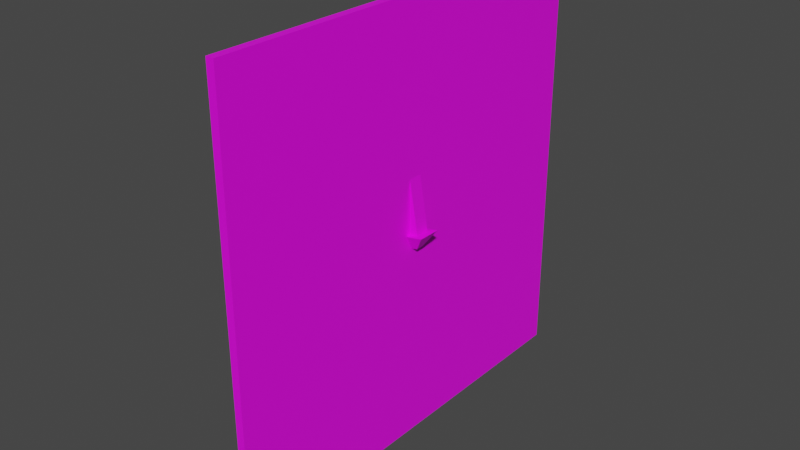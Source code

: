 # Source: lEVER.blend  (saved by Blender 3.6.13; exported with 4.5.12 LTS)
import bpy
from mathutils import Matrix  # noqa: F401  (used for matrix-valued properties, if any)

bpy.ops.wm.read_factory_settings(use_empty=True)
scene = bpy.context.scene
scene.name = 'Scene'

# ---- collections
col_collection = bpy.data.collections.new('Collection'); scene.collection.children.link(col_collection)

# ---- images (referenced by path relative to the original .blend; pixels are not part of the script)
import os
ASSET_DIR = os.environ.get("B2B_ASSET_DIR", "")  # directory of the original .blend (textures are referenced by path, not embedded)
HERE = os.path.dirname(os.path.abspath(__file__))  # packed textures are extracted next to this script under _unpacked/

def load_image(name, relpath, width, height, colorspace="sRGB"):
    """Load a texture the original file referenced (path relative to the .blend, or extracted next to this script)."""
    p = next((c for c in (os.path.join(HERE, relpath), os.path.join(ASSET_DIR, relpath)) if relpath and os.path.exists(c)), "")
    if p:
        img = bpy.data.images.load(p, check_existing=True)
        img.name = name
    else:  # same state as the original file: an image datablock whose file is absent (Cycles renders it pink)
        img = bpy.data.images.new(name, width, height)
        img.source = "FILE"
        img.filepath = "//" + (relpath or name)
    img.colorspace_settings.name = colorspace
    return img
img_super_texture_01_a_png = load_image('Super_Texture_01_A.png', 'Super_Texture_01_A.png', 1024, 1024, 'sRGB')

# ---- materials (node trees are filled in below, after node groups)
mat_material_001 = bpy.data.materials.new('Material.001')
mat_material_001.alpha_threshold = 0.0
mat_material_001.use_transparent_shadow = False
mat_material_001.roughness = 0.5
mat_material_001.line_color = (0.0, 0.0, 0.0, 1.0)

# ---- material node trees
mat_material_001.use_nodes = True; mat_material_001.node_tree.nodes.clear()
_N = mat_material_001.node_tree.nodes; _L = mat_material_001.node_tree.links
n0 = _N.new('ShaderNodeOutputMaterial'); n0.name = 'Material Output'; n0.location = (300, 300)
n1 = _N.new('ShaderNodeBsdfPrincipled'); n1.name = 'Principled BSDF'; n1.location = (10, 300)
n1.distribution = 'GGX'
n1.subsurface_method = 'RANDOM_WALK_SKIN'
n1.inputs[3].default_value = 1.45
n1.inputs[27].default_value = (0.0, 0.0, 0.0, 1.0)
n1.inputs[28].default_value = 1.0
n2 = _N.new('ShaderNodeTexImage'); n2.name = 'Image Texture'; n2.location = (-342, 102)
n2.image = img_super_texture_01_a_png
_L.new(n1.outputs[0], n0.inputs[0])
_L.new(n2.outputs[0], n1.inputs[0])
n0.is_active_output = True

# ---- world
world_world = bpy.data.worlds.new('World'); scene.world = world_world
world_world.use_nodes = True; world_world.node_tree.nodes.clear()
_N = world_world.node_tree.nodes; _L = world_world.node_tree.links
n0 = _N.new('ShaderNodeOutputWorld'); n0.name = 'World Output'; n0.location = (300, 300)
n1 = _N.new('ShaderNodeBackground'); n1.name = 'Background'; n1.location = (10, 300)
n1.inputs[0].default_value = (0.05088, 0.05088, 0.05088, 1.0)
_L.new(n1.outputs[0], n0.inputs[0])
n0.is_active_output = True
world_world.color = (0.05088, 0.05088, 0.05088)
world_world.use_sun_shadow = False
world_world.sun_shadow_jitter_overblur = 0.0

# ---- meshes
me_cube = bpy.data.meshes.new('Cube')
me_cube.from_pydata([(-13.75, 1.0, 1.0), (-13.75, 1.0, -1.0), (-13.75, -1.0, 1.0), (-13.75, -1.0, -1.0), (-15.75, 1.0, 1.0), (-15.75, 1.0, -1.0), (-15.75, -1.0, 1.0), (-15.75, -1.0, -1.0), (-15.75, 0.8682, -1.0), (-13.75, 0.8682, 1.0), (-15.75, 0.8682, 1.0), (-13.75, 0.8682, -1.0), (-15.75, -0.9145, -1.0), (-13.75, -0.9145, 1.0), (-15.75, -0.9145, 1.0), (-13.75, -0.9145, -1.0), (-8.229, 1.0, 1.0), (-8.229, 1.0, -1.0), (-8.229, -1.0, 1.0), (-8.229, -1.0, -1.0), (-8.229, -0.9145, 1.0), (-8.229, 0.8682, -1.0), (-8.229, 0.8682, 1.0), (-8.229, -0.9145, -1.0), (-8.778, -1.0, -1.0), (-8.778, -1.0, 1.0), (-8.778, -0.9145, 1.0), (-8.778, -0.9145, -1.0), (-8.229, 0.8732, 1.0), (-8.229, 0.8732, -1.0), (-8.778, 0.8732, 1.0), (-8.778, 0.8732, -1.0), (-8.229, -0.1022, -1.0), (-8.229, -0.1022, 1.0), (-8.778, -0.1022, 1.0), (-8.778, -0.1022, -1.0), (-8.229, 0.08839, -1.0), (-8.229, 0.08839, 1.0), (-8.778, 0.08839, 1.0), (-8.778, 0.08839, -1.0), (0.0603, 0.08839, 1.0), (0.0603, -0.1022, 1.0), (0.0603, -0.1022, -1.0), (0.0603, 0.08839, -1.0), (0.1362, 0.08839, 1.0), (0.1362, -0.1022, 1.0), (0.1362, -0.1022, -1.0), (0.1362, 0.08839, -1.0), (0.1506, 0.1501, 1.648), (0.1506, -0.1639, 1.648), (0.1506, -0.1639, -1.648), (0.1506, 0.1501, -1.648), (1.355, 0.04602, 0.5553), (1.355, -0.05979, 0.5553), (1.355, -0.05979, -0.5553), (1.355, 0.04602, -0.5553)], [], [(13, 14, 6, 2), (3, 2, 6, 7), (8, 10, 4, 5), (12, 15, 3, 7), (0, 9, 22, 16), (5, 4, 0, 1), (25, 24, 19, 18), (5, 1, 11, 8), (12, 14, 10, 8), (0, 4, 10, 9), (7, 6, 14, 12), (11, 9, 13, 15), (8, 11, 15, 12), (9, 10, 14, 13), (23, 20, 18, 19), (17, 16, 22, 21), (1, 0, 16, 17), (11, 1, 17, 21), (26, 25, 18, 20), (9, 11, 21, 22), (37, 36, 29, 28), (24, 27, 23, 19), (3, 15, 27, 24), (15, 13, 26, 27), (13, 2, 25, 26), (2, 3, 24, 25), (31, 30, 28, 29), (38, 37, 28, 30), (39, 38, 30, 31), (36, 39, 31, 29), (23, 27, 35, 32), (27, 26, 34, 35), (26, 20, 33, 34), (20, 23, 32, 33), (32, 35, 39, 36), (35, 34, 38, 39), (34, 33, 37, 38), (33, 32, 42, 41), (42, 43, 47, 46), (37, 33, 41, 40), (32, 36, 43, 42), (36, 37, 40, 43), (47, 44, 48, 51), (40, 41, 45, 44), (43, 40, 44, 47), (41, 42, 46, 45), (50, 51, 55, 54), (45, 46, 50, 49), (46, 47, 51, 50), (44, 45, 49, 48), (53, 54, 55, 52), (48, 49, 53, 52), (51, 48, 52, 55), (49, 50, 54, 53)])
_uv = me_cube.uv_layers.new(name='UVMap')
_uv.uv.foreach_set('vector', [0.2492, 0.1531, 0.2528, 0.1531, 0.2528, 0.1532, 0.2492, 0.1532, 0.2456, 0.1532, 0.2492, 0.1532, 0.2492, 0.1568, 0.2456, 0.1568, 0.2456, 0.1458, 0.2492, 0.1458, 0.2492, 0.1461, 0.2456, 0.1461, 0.242, 0.1531, 0.2456, 0.1531, 0.2456, 0.1532, 0.242, 0.1532, 0.2492, 0.1497, 0.2492, 0.1499, 0.2492, 0.1499, 0.2492, 0.1497, 0.2456, 0.1461, 0.2492, 0.1461, 0.2492, 0.1497, 0.2456, 0.1497, 0.2492, 0.1532, 0.2456, 0.1532, 0.2456, 0.1532, 0.2492, 0.1532, 0.242, 0.1497, 0.2456, 0.1497, 0.2456, 0.1499, 0.242, 0.1499, 0.2456, 0.1426, 0.2492, 0.1426, 0.2492, 0.1458, 0.2456, 0.1458, 0.2492, 0.1497, 0.2528, 0.1497, 0.2528, 0.1499, 0.2492, 0.1499, 0.2456, 0.1425, 0.2492, 0.1425, 0.2492, 0.1426, 0.2456, 0.1426, 0.2456, 0.1499, 0.2492, 0.1499, 0.2492, 0.1531, 0.2456, 0.1531, 0.242, 0.1499, 0.2456, 0.1499, 0.2456, 0.1531, 0.242, 0.1531, 0.2492, 0.1499, 0.2528, 0.1499, 0.2528, 0.1531, 0.2492, 0.1531, 0.2456, 0.1531, 0.2492, 0.1531, 0.2492, 0.1532, 0.2456, 0.1532, 0.2456, 0.1497, 0.2492, 0.1497, 0.2492, 0.1499, 0.2456, 0.1499, 0.2456, 0.1497, 0.2492, 0.1497, 0.2492, 0.1497, 0.2456, 0.1497, 0.2456, 0.1499, 0.2456, 0.1497, 0.2456, 0.1497, 0.2456, 0.1499, 0.2492, 0.1531, 0.2492, 0.1532, 0.2492, 0.1532, 0.2492, 0.1531, 0.2492, 0.1499, 0.2456, 0.1499, 0.2456, 0.1499, 0.2492, 0.1499, 0.2492, 0.1531, 0.2456, 0.1531, 0.2456, 0.1531, 0.2492, 0.1531, 0.2456, 0.1532, 0.2456, 0.1531, 0.2456, 0.1531, 0.2456, 0.1532, 0.2456, 0.1532, 0.2456, 0.1531, 0.2456, 0.1531, 0.2456, 0.1532, 0.2456, 0.1531, 0.2492, 0.1531, 0.2492, 0.1531, 0.2456, 0.1531, 0.2492, 0.1531, 0.2492, 0.1532, 0.2492, 0.1532, 0.2492, 0.1531, 0.2492, 0.1532, 0.2456, 0.1532, 0.2456, 0.1532, 0.2492, 0.1532, 0.2456, 0.1531, 0.2492, 0.1531, 0.2492, 0.1531, 0.2456, 0.1531, 0.2492, 0.1531, 0.2492, 0.1531, 0.2492, 0.1531, 0.2492, 0.1531, 0.2456, 0.1531, 0.2492, 0.1531, 0.2492, 0.1531, 0.2456, 0.1531, 0.2456, 0.1531, 0.2456, 0.1531, 0.2456, 0.1531, 0.2456, 0.1531, 0.2456, 0.1531, 0.2456, 0.1531, 0.2456, 0.1531, 0.2456, 0.1531, 0.2456, 0.1531, 0.2492, 0.1531, 0.2492, 0.1531, 0.2456, 0.1531, 0.2492, 0.1531, 0.2492, 0.1531, 0.2492, 0.1531, 0.2492, 0.1531, 0.2492, 0.1531, 0.2456, 0.1531, 0.2456, 0.1531, 0.2492, 0.1531, 0.2456, 0.1531, 0.2456, 0.1531, 0.2456, 0.1531, 0.2456, 0.1531, 0.2456, 0.1531, 0.2492, 0.1531, 0.2492, 0.1531, 0.2456, 0.1531, 0.2492, 0.1531, 0.2492, 0.1531, 0.2492, 0.1531, 0.2492, 0.1531, 0.2492, 0.1531, 0.2456, 0.1531, 0.2456, 0.1531, 0.2492, 0.1531, 0.2456, 0.1531, 0.2456, 0.1531, 0.2456, 0.1531, 0.2456, 0.1531, 0.2492, 0.1531, 0.2492, 0.1531, 0.2492, 0.1531, 0.2492, 0.1531, 0.2456, 0.1531, 0.2456, 0.1531, 0.2456, 0.1531, 0.2456, 0.1531, 0.2456, 0.1531, 0.2492, 0.1531, 0.2492, 0.1531, 0.2456, 0.1531, 0.2456, 0.1531, 0.2492, 0.1531, 0.2492, 0.1531, 0.2456, 0.1531, 0.2492, 0.1531, 0.2492, 0.1531, 0.2492, 0.1531, 0.2492, 0.1531, 0.2456, 0.1531, 0.2492, 0.1531, 0.2492, 0.1531, 0.2456, 0.1531, 0.2492, 0.1531, 0.2456, 0.1531, 0.2456, 0.1531, 0.2492, 0.1531, 0.2456, 0.1531, 0.2456, 0.1531, 0.2456, 0.1531, 0.2456, 0.1531, 0.2492, 0.1531, 0.2456, 0.1531, 0.2456, 0.1531, 0.2492, 0.1531, 0.2456, 0.1531, 0.2456, 0.1531, 0.2456, 0.1531, 0.2456, 0.1531, 0.2492, 0.1531, 0.2492, 0.1531, 0.2492, 0.1531, 0.2492, 0.1531, 0.2492, 0.1531, 0.2456, 0.1531, 0.2456, 0.1531, 0.2492, 0.1531, 0.2492, 0.1531, 0.2492, 0.1531, 0.2492, 0.1531, 0.2492, 0.1531, 0.2456, 0.1531, 0.2492, 0.1531, 0.2492, 0.1531, 0.2456, 0.1531, 0.2492, 0.1531, 0.2456, 0.1531, 0.2456, 0.1531, 0.2492, 0.1531])
me_cube.materials.append(mat_material_001)
me_cube.use_mirror_vertex_groups = False
me_cube.update()
me_cube_001 = bpy.data.meshes.new('Cube.001')
me_cube_001.from_pydata([(-1.0, -1.0, -1.0), (-1.0, -1.0, 1.0), (-1.0, 1.0, -1.0), (-1.0, 1.0, 1.0), (1.0, -1.0, -1.0), (1.0, -1.0, 1.0), (1.0, 1.0, -1.0), (1.0, 1.0, 1.0), (-1.0, -1.0, -0.2299), (-1.0, 1.0, -0.2299), (1.0, 1.0, -0.2299), (1.0, -1.0, -0.2299), (-1.0, -1.0, -0.1108), (-1.0, 1.0, -0.1108), (1.0, 1.0, -0.1108), (1.0, -1.0, -0.1108), (-1.0, -0.3823, -1.0), (-1.0, -0.3823, 1.0), (1.0, -0.3823, -1.0), (1.0, -0.3823, 1.0), (1.0, -0.3823, -0.2299), (-1.0, -0.3823, -0.2299), (1.0, -0.3823, -0.1108), (-1.0, -0.3823, -0.1108), (-1.0, -0.4964, -1.0), (1.0, -0.4964, 1.0), (1.0, -0.4964, -0.2299), (1.0, -0.4964, -0.1108), (-1.0, -0.4964, 1.0), (1.0, -0.4964, -1.0), (-1.0, -0.4964, -0.2299), (-1.0, -0.4964, -0.1108), (-1.0, 0.3777, 1.0), (1.0, 0.3777, -1.0), (-1.0, 0.3777, -0.2299), (-1.0, 0.3777, -0.1108), (-1.0, 0.3777, -1.0), (1.0, 0.3777, 1.0), (1.0, 0.3777, -0.2299), (1.0, 0.3777, -0.1108), (-1.0, 0.4878, 1.0), (1.0, 0.4878, -1.0), (-1.0, 0.4878, -0.2299), (-1.0, 0.4878, -0.1108), (-1.0, 0.4878, -1.0), (1.0, 0.4878, 1.0), (1.0, 0.4878, -0.2299), (1.0, 0.4878, -0.1108), (-1.0, -1.0, 0.8834), (-1.0, 1.0, 0.8834), (1.0, 1.0, 0.8834), (1.0, -1.0, 0.8834), (1.0, -0.3823, 0.8834), (-1.0, -0.3823, 0.8834), (-1.0, -0.4964, 0.8834), (1.0, -0.4964, 0.8834), (1.0, 0.3777, 0.8834), (-1.0, 0.3777, 0.8834), (1.0, 0.4878, 0.8834), (-1.0, 0.4878, 0.8834), (-1.0, -1.0, 0.975), (-1.0, 1.0, 0.975), (1.0, 1.0, 0.975), (1.0, -1.0, 0.975), (1.0, -0.3823, 0.975), (-1.0, -0.3823, 0.975), (-1.0, -0.4964, 0.975), (1.0, -0.4964, 0.975), (1.0, 0.3777, 0.975), (-1.0, 0.3777, 0.975), (1.0, 0.4878, 0.975), (-1.0, 0.4878, 0.975), (-4.177, -0.4964, -0.2299), (-4.177, -0.3823, -0.2299), (-4.177, -0.4964, -0.1108), (-4.177, -0.3823, -0.1108), (-4.177, -0.3823, 0.8834), (-4.177, -0.4964, 0.8834), (-4.177, 0.3777, -0.2299), (-4.177, 0.3777, -0.1108), (-4.177, 0.3777, 0.8834), (-4.177, 0.4878, -0.2299), (-4.177, 0.4878, -0.1108), (-4.177, 0.4878, 0.8834), (-4.177, -0.3823, 0.975), (-4.177, -0.4964, 0.975), (-4.177, 0.3777, 0.975), (-4.177, 0.4878, 0.975), (-1.0, 0.1216, -0.4214), (-1.0, -0.1382, -0.4186), (-1.0, -0.03869, -0.5706), (-1.0, -0.1133, -0.7198), (-1.0, 0.00829, -0.8912), (-1.0, -0.03869, -0.7143), (-1.0, 0.07461, -0.5844)], [], [(71, 40, 3, 61), (61, 3, 7, 62), (67, 25, 5, 63), (63, 5, 1, 60), (24, 29, 4, 0), (25, 28, 1, 5), (4, 11, 8, 0), (29, 26, 11, 4), (2, 9, 10, 6), (44, 42, 9, 2), (11, 15, 12, 8), (26, 27, 15, 11), (9, 13, 14, 10), (42, 43, 13, 9), (31, 54, 77, 74), (38, 39, 22, 20), (24, 30, 21, 16), (33, 38, 20, 18), (37, 32, 17, 19), (36, 33, 18, 16), (68, 37, 19, 64), (66, 28, 17, 65), (60, 1, 28, 66), (0, 8, 30, 24), (8, 12, 31, 30), (20, 22, 27, 26), (18, 20, 26, 29), (19, 17, 28, 25), (16, 18, 29, 24), (64, 19, 25, 67), (70, 45, 37, 68), (44, 41, 33, 36), (45, 40, 32, 37), (41, 46, 38, 33), (46, 47, 39, 38), (71, 59, 83, 87), (16, 21, 89, 90, 91, 92, 93, 94, 88, 34, 36), (65, 17, 32, 69), (10, 14, 47, 46), (6, 10, 46, 41), (7, 3, 40, 45), (2, 6, 41, 44), (62, 7, 45, 70), (53, 23, 75, 76), (36, 34, 42, 44), (69, 32, 40, 71), (65, 69, 86, 84), (14, 50, 58, 47), (23, 53, 57, 35), (47, 58, 56, 39), (22, 52, 55, 27), (12, 48, 54, 31), (42, 34, 78, 81), (39, 56, 52, 22), (15, 51, 48, 12), (27, 55, 51, 15), (13, 49, 50, 14), (43, 59, 49, 13), (23, 35, 79, 75), (50, 62, 70, 58), (21, 30, 72, 73), (58, 70, 68, 56), (52, 64, 67, 55), (48, 60, 66, 54), (34, 21, 73, 78), (56, 68, 64, 52), (51, 63, 60, 48), (55, 67, 63, 51), (49, 61, 62, 50), (59, 71, 61, 49), (72, 74, 75, 73), (73, 75, 79, 78), (78, 79, 82, 81), (79, 80, 83, 82), (74, 77, 76, 75), (80, 86, 87, 83), (76, 84, 86, 80), (77, 85, 84, 76), (43, 42, 81, 82), (66, 65, 84, 85), (35, 57, 80, 79), (54, 66, 85, 77), (69, 71, 87, 86), (30, 31, 74, 72), (59, 43, 82, 83), (57, 53, 76, 80), (34, 88, 89, 21), (88, 94, 93, 92, 91, 90, 89)])
_uv = me_cube_001.uv_layers.new(name='UVMap')
_uv.uv.foreach_set('vector', [0.8483, 0.5437, 0.8503, 0.5437, 0.8503, 0.5857, 0.8483, 0.5857, 0.8483, 0.5857, 0.8503, 0.5857, 0.812, 0.5817, 0.8109, 0.5817, 0.8109, 0.647, 0.812, 0.647, 0.812, 0.669, 0.8109, 0.669, 0.8109, 0.669, 0.812, 0.669, 0.8116, 0.7234, 0.8106, 0.7234, 0.677, 0.6405, 0.7246, 0.647, 0.7246, 0.669, 0.677, 0.6558, 0.812, 0.647, 0.8596, 0.6405, 0.8596, 0.6558, 0.812, 0.669, 0.7246, 0.669, 0.7582, 0.669, 0.7624, 0.7234, 0.7316, 0.7234, 0.7246, 0.647, 0.7582, 0.647, 0.7582, 0.669, 0.7246, 0.669, 0.6863, 0.5857, 0.7494, 0.5857, 0.7582, 0.5817, 0.7246, 0.5817, 0.6863, 0.5437, 0.7494, 0.5437, 0.7494, 0.5857, 0.6863, 0.5857, 0.7582, 0.669, 0.7634, 0.669, 0.7671, 0.7234, 0.7624, 0.7234, 0.7582, 0.647, 0.7634, 0.647, 0.7634, 0.669, 0.7582, 0.669, 0.7494, 0.5857, 0.7592, 0.5857, 0.7634, 0.5817, 0.7582, 0.5817, 0.7494, 0.5437, 0.7592, 0.5437, 0.7592, 0.5857, 0.7494, 0.5857, 0.8866, 0.2128, 0.9795, 0.2128, 0.9795, 0.2128, 0.8866, 0.2128, 0.7582, 0.6088, 0.7634, 0.6088, 0.7634, 0.6421, 0.7582, 0.6421, 0.6863, 0.463, 0.7494, 0.463, 0.7494, 0.4723, 0.6863, 0.4723, 0.7246, 0.6088, 0.7582, 0.6088, 0.7582, 0.6421, 0.7246, 0.6421, 0.812, 0.6088, 0.8596, 0.6139, 0.8596, 0.637, 0.812, 0.6421, 0.677, 0.6139, 0.7246, 0.6088, 0.7246, 0.6421, 0.677, 0.637, 0.8109, 0.6088, 0.812, 0.6088, 0.812, 0.6421, 0.8109, 0.6421, 0.8483, 0.463, 0.8503, 0.463, 0.8503, 0.4723, 0.8483, 0.4723, 0.8483, 0.4216, 0.8503, 0.4216, 0.8503, 0.463, 0.8483, 0.463, 0.6863, 0.4216, 0.7494, 0.4216, 0.7494, 0.463, 0.6863, 0.463, 0.7494, 0.4216, 0.7592, 0.4216, 0.7592, 0.463, 0.7494, 0.463, 0.7582, 0.6421, 0.7634, 0.6421, 0.7634, 0.647, 0.7582, 0.647, 0.7246, 0.6421, 0.7582, 0.6421, 0.7582, 0.647, 0.7246, 0.647, 0.812, 0.6421, 0.8596, 0.637, 0.8596, 0.6405, 0.812, 0.647, 0.677, 0.637, 0.7246, 0.6421, 0.7246, 0.647, 0.677, 0.6405, 0.8109, 0.6421, 0.812, 0.6421, 0.812, 0.647, 0.8109, 0.647, 0.8109, 0.604, 0.812, 0.604, 0.812, 0.6088, 0.8109, 0.6088, 0.677, 0.6105, 0.7246, 0.604, 0.7246, 0.6088, 0.677, 0.6139, 0.812, 0.604, 0.8596, 0.6105, 0.8596, 0.6139, 0.812, 0.6088, 0.7246, 0.604, 0.7582, 0.604, 0.7582, 0.6088, 0.7246, 0.6088, 0.7582, 0.604, 0.7634, 0.604, 0.7634, 0.6088, 0.7582, 0.6088, 0.9881, 0.3048, 0.9795, 0.3048, 0.9795, 0.3048, 0.9881, 0.3048, 0.6863, 0.4723, 0.7494, 0.4723, 0.7339, 0.4923, 0.7215, 0.5005, 0.7092, 0.4944, 0.6952, 0.5043, 0.7097, 0.5005, 0.7204, 0.5098, 0.7337, 0.5136, 0.7494, 0.5346, 0.6863, 0.5346, 0.8483, 0.4723, 0.8503, 0.4723, 0.8503, 0.5346, 0.8483, 0.5346, 0.7582, 0.5817, 0.7634, 0.5817, 0.7634, 0.604, 0.7582, 0.604, 0.7246, 0.5817, 0.7582, 0.5817, 0.7582, 0.604, 0.7246, 0.604, 0.812, 0.5817, 0.8596, 0.5949, 0.8596, 0.6105, 0.812, 0.604, 0.677, 0.5949, 0.7246, 0.5817, 0.7246, 0.604, 0.677, 0.6105, 0.8109, 0.5817, 0.812, 0.5817, 0.812, 0.604, 0.8109, 0.604, 0.9795, 0.2235, 0.8866, 0.2235, 0.8866, 0.2235, 0.9795, 0.2235, 0.6863, 0.5346, 0.7494, 0.5346, 0.7494, 0.5437, 0.6863, 0.5437, 0.8483, 0.5346, 0.8503, 0.5346, 0.8503, 0.5437, 0.8483, 0.5437, 0.9881, 0.2235, 0.9881, 0.2945, 0.9881, 0.2945, 0.9881, 0.2235, 0.7634, 0.5817, 0.8069, 0.5817, 0.8069, 0.604, 0.7634, 0.604, 0.7592, 0.4723, 0.8407, 0.4723, 0.8407, 0.5346, 0.7592, 0.5346, 0.7634, 0.604, 0.8069, 0.604, 0.8069, 0.6088, 0.7634, 0.6088, 0.7634, 0.6421, 0.8069, 0.6421, 0.8069, 0.647, 0.7634, 0.647, 0.7592, 0.4216, 0.8407, 0.4216, 0.8407, 0.463, 0.7592, 0.463, 0.8755, 0.3048, 0.8755, 0.2945, 0.8755, 0.2945, 0.8755, 0.3048, 0.7634, 0.6088, 0.8069, 0.6088, 0.8069, 0.6421, 0.7634, 0.6421, 0.7634, 0.669, 0.8069, 0.669, 0.8069, 0.7234, 0.7671, 0.7234, 0.7634, 0.647, 0.8069, 0.647, 0.8069, 0.669, 0.7634, 0.669, 0.7592, 0.5857, 0.8407, 0.5857, 0.8069, 0.5817, 0.7634, 0.5817, 0.7592, 0.5437, 0.8407, 0.5437, 0.8407, 0.5857, 0.7592, 0.5857, 0.8866, 0.2235, 0.8866, 0.2945, 0.8866, 0.2945, 0.8866, 0.2235, 0.8069, 0.5817, 0.8109, 0.5817, 0.8109, 0.604, 0.8069, 0.604, 0.8755, 0.2235, 0.8755, 0.2128, 0.8755, 0.2128, 0.8755, 0.2235, 0.8069, 0.604, 0.8109, 0.604, 0.8109, 0.6088, 0.8069, 0.6088, 0.8069, 0.6421, 0.8109, 0.6421, 0.8109, 0.647, 0.8069, 0.647, 0.8407, 0.4216, 0.8483, 0.4216, 0.8483, 0.463, 0.8407, 0.463, 0.8755, 0.2945, 0.8755, 0.2235, 0.8755, 0.2235, 0.8755, 0.2945, 0.8069, 0.6088, 0.8109, 0.6088, 0.8109, 0.6421, 0.8069, 0.6421, 0.8069, 0.669, 0.8109, 0.669, 0.8106, 0.7234, 0.8069, 0.7234, 0.8069, 0.647, 0.8109, 0.647, 0.8109, 0.669, 0.8069, 0.669, 0.8407, 0.5857, 0.8483, 0.5857, 0.8109, 0.5817, 0.8069, 0.5817, 0.8407, 0.5437, 0.8483, 0.5437, 0.8483, 0.5857, 0.8407, 0.5857, 0.8755, 0.2128, 0.8866, 0.2128, 0.8866, 0.2235, 0.8755, 0.2235, 0.8755, 0.2235, 0.8866, 0.2235, 0.8866, 0.2945, 0.8755, 0.2945, 0.8755, 0.2945, 0.8866, 0.2945, 0.8866, 0.3048, 0.8755, 0.3048, 0.8866, 0.2945, 0.9795, 0.2945, 0.9795, 0.3048, 0.8866, 0.3048, 0.8866, 0.2128, 0.9795, 0.2128, 0.9795, 0.2235, 0.8866, 0.2235, 0.9795, 0.2945, 0.9881, 0.2945, 0.9881, 0.3048, 0.9795, 0.3048, 0.9795, 0.2235, 0.9881, 0.2235, 0.9881, 0.2945, 0.9795, 0.2945, 0.9795, 0.2128, 0.9881, 0.2128, 0.9881, 0.2235, 0.9795, 0.2235, 0.8866, 0.3048, 0.8755, 0.3048, 0.8755, 0.3048, 0.8866, 0.3048, 0.9881, 0.2128, 0.9881, 0.2235, 0.9881, 0.2235, 0.9881, 0.2128, 0.8866, 0.2945, 0.9795, 0.2945, 0.9795, 0.2945, 0.8866, 0.2945, 0.9795, 0.2128, 0.9881, 0.2128, 0.9881, 0.2128, 0.9795, 0.2128, 0.9881, 0.2945, 0.9881, 0.3048, 0.9881, 0.3048, 0.9881, 0.2945, 0.8755, 0.2128, 0.8866, 0.2128, 0.8866, 0.2128, 0.8755, 0.2128, 0.9795, 0.3048, 0.8866, 0.3048, 0.8866, 0.3048, 0.9795, 0.3048, 0.9795, 0.2945, 0.9795, 0.2235, 0.9795, 0.2235, 0.9795, 0.2945, 0.7494, 0.5346, 0.7337, 0.5136, 0.7339, 0.4923, 0.7494, 0.4723, 0.7337, 0.5136, 0.7204, 0.5098, 0.7097, 0.5005, 0.6952, 0.5043, 0.7092, 0.4944, 0.7215, 0.5005, 0.7339, 0.4923])
me_cube_001.materials.append(mat_material_001)
me_cube_001.update()

# ---- objects
ob_cube = bpy.data.objects.new('Cube', me_cube)
ob_cube_001 = bpy.data.objects.new('Cube.001', me_cube_001)

# ---- transforms, parenting, visibility, modifiers, constraints
ob_cube.location = (0.3061, 0.0, 0.0)
ob_cube.rotation_euler = (0.0, 1.406, 0.0)
ob_cube.scale = (0.1899, 1.178, 0.1899)
ob_cube.lock_rotations_4d = False
ob_cube.empty_display_type = 'ARROWS'
ob_cube.lineart.crease_threshold = 0.0
ob_cube_001.location = (0.2961, 0.0, 0.0)
ob_cube_001.scale = (0.06319, 3.42, 3.42)

# ---- collection membership
col_collection.objects.link(ob_cube)
col_collection.objects.link(ob_cube_001)

# ---- scene / render settings (as saved in the file)
scene.frame_start = 1; scene.frame_end = 40; scene.frame_set(5)
scene.render.engine = 'BLENDER_EEVEE_NEXT'
scene.cycles.sampling_pattern = 'TABULATED_SOBOL'
scene.view_settings.view_transform = 'Filmic'
bpy.context.view_layer.update()

# ---- added for rendering (the .blend has no active camera and no usable light): camera, sun
cam_auto = bpy.data.cameras.new('AutoCamera')
cam_auto.lens = 50.0
cam_auto.sensor_width = 36.0
cam_auto.clip_end = 1000.0
ob_auto_camera = bpy.data.objects.new('AutoCamera', cam_auto)
scene.collection.objects.link(ob_auto_camera)
ob_auto_camera.location = (9.09457, -10.8158, 7.21053)
ob_auto_camera.rotation_euler = (1.09748, -7.21219e-08, 0.694738)
scene.camera = ob_auto_camera
light_auto_sun = bpy.data.lights.new('AutoSun', 'SUN')
light_auto_sun.energy = 3.0
light_auto_sun.angle = 0.0523599
ob_auto_sun = bpy.data.objects.new('AutoSun', light_auto_sun)
scene.collection.objects.link(ob_auto_sun)
ob_auto_sun.rotation_euler = (0.872665, 0.174533, 0.523599)
bpy.context.view_layer.update()
